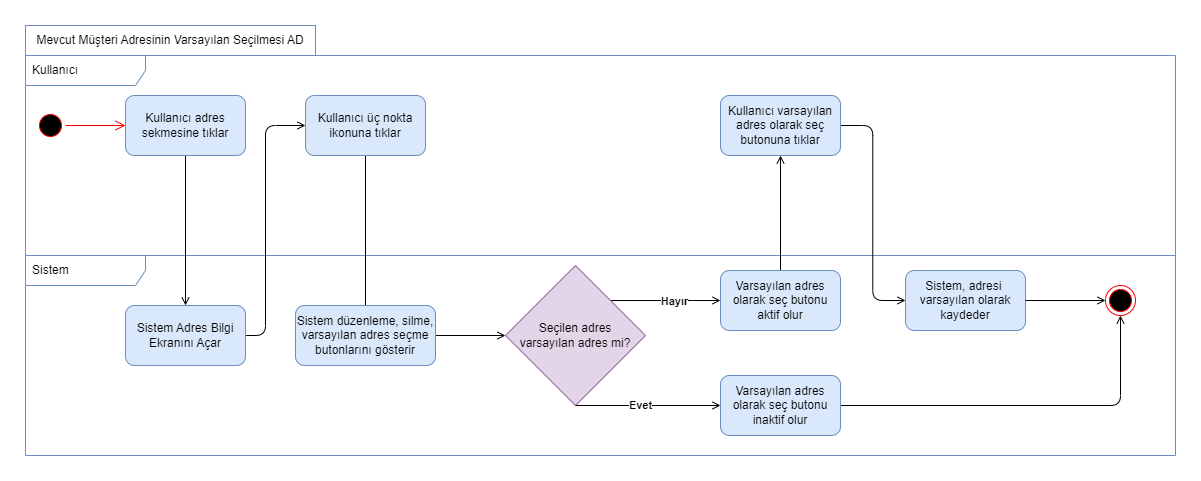

The diagram above was exported from draw.io. Its source (the exported page's mxGraphModel, read from the mxfile embedded in the PNG):
<mxGraphModel dx="1973" dy="1869" grid="1" gridSize="10" guides="1" tooltips="1" connect="1" arrows="1" fold="1" page="1" pageScale="1" pageWidth="850" pageHeight="1100" math="0" shadow="0">
  <root>
    <mxCell id="0" />
    <mxCell id="1" parent="0" />
    <mxCell id="2" value="Sistem" style="shape=umlFrame;whiteSpace=wrap;html=1;width=120;height=30;boundedLbl=1;verticalAlign=middle;align=left;spacingLeft=5;fillColor=none;strokeColor=#6c8ebf;" vertex="1" parent="1">
      <mxGeometry x="14" y="4400" width="1150" height="200" as="geometry" />
    </mxCell>
    <mxCell id="3" value="Kullanıcı" style="shape=umlFrame;whiteSpace=wrap;html=1;width=120;height=30;boundedLbl=1;verticalAlign=middle;align=left;spacingLeft=5;fillColor=none;strokeColor=#6c8ebf;" vertex="1" parent="1">
      <mxGeometry x="14" y="4200" width="1150" height="200" as="geometry" />
    </mxCell>
    <mxCell id="4" style="edgeStyle=orthogonalEdgeStyle;rounded=1;orthogonalLoop=1;jettySize=auto;html=1;entryX=0.5;entryY=0;entryDx=0;entryDy=0;exitX=0.5;exitY=1;exitDx=0;exitDy=0;endArrow=open;endFill=0;" edge="1" source="26" target="10" parent="1">
      <mxGeometry relative="1" as="geometry">
        <mxPoint x="374" y="4300" as="sourcePoint" />
        <Array as="points">
          <mxPoint x="354" y="4500" />
          <mxPoint x="354" y="4500" />
        </Array>
      </mxGeometry>
    </mxCell>
    <mxCell id="5" value="" style="ellipse;html=1;shape=startState;fillColor=#000000;strokeColor=#ff0000;" vertex="1" parent="1">
      <mxGeometry x="24" y="4255" width="30" height="30" as="geometry" />
    </mxCell>
    <mxCell id="6" value="" style="edgeStyle=orthogonalEdgeStyle;html=1;verticalAlign=bottom;endArrow=open;endSize=8;strokeColor=#ff0000;rounded=0;entryX=0;entryY=0.5;entryDx=0;entryDy=0;" edge="1" source="5" target="23" parent="1">
      <mxGeometry relative="1" as="geometry">
        <mxPoint x="119" y="4460" as="targetPoint" />
      </mxGeometry>
    </mxCell>
    <mxCell id="7" value="" style="ellipse;html=1;shape=endState;fillColor=#000000;strokeColor=#ff0000;" vertex="1" parent="1">
      <mxGeometry x="1094" y="4430" width="30" height="30" as="geometry" />
    </mxCell>
    <mxCell id="8" value="Mevcut Müşteri Adresinin Varsayılan Seçilmesi AD" style="rounded=0;whiteSpace=wrap;html=1;fillColor=none;strokeColor=#6c8ebf;" vertex="1" parent="1">
      <mxGeometry x="14" y="4170" width="290" height="30" as="geometry" />
    </mxCell>
    <mxCell id="9" style="edgeStyle=orthogonalEdgeStyle;rounded=1;orthogonalLoop=1;jettySize=auto;html=1;endArrow=open;endFill=0;" edge="1" source="10" target="13" parent="1">
      <mxGeometry relative="1" as="geometry" />
    </mxCell>
    <mxCell id="10" value="Sistem düzenleme, silme, varsayılan adres seçme butonlarını gösterir" style="whiteSpace=wrap;html=1;fillColor=#dae8fc;rounded=1;fillStyle=auto;strokeColor=#6c8ebf;" vertex="1" parent="1">
      <mxGeometry x="284" y="4450" width="140" height="60" as="geometry" />
    </mxCell>
    <mxCell id="11" style="edgeStyle=orthogonalEdgeStyle;rounded=1;orthogonalLoop=1;jettySize=auto;html=1;entryX=0;entryY=0.5;entryDx=0;entryDy=0;exitX=1;exitY=0;exitDx=0;exitDy=0;endArrow=open;endFill=0;" edge="1" source="13" target="28" parent="1">
      <mxGeometry relative="1" as="geometry" />
    </mxCell>
    <mxCell id="12" value="&lt;b&gt;Hayır&lt;/b&gt;" style="edgeLabel;html=1;align=center;verticalAlign=middle;resizable=0;points=[];" vertex="1" connectable="0" parent="11">
      <mxGeometry x="0.1522" relative="1" as="geometry">
        <mxPoint as="offset" />
      </mxGeometry>
    </mxCell>
    <mxCell id="13" value="Seçilen adres &lt;br&gt;varsayılan adres mi?" style="rhombus;whiteSpace=wrap;html=1;fillColor=#e1d5e7;rounded=0;fillStyle=auto;strokeColor=#9673a6;" vertex="1" parent="1">
      <mxGeometry x="494" y="4410" width="140" height="140" as="geometry" />
    </mxCell>
    <mxCell id="14" value="" style="edgeStyle=orthogonalEdgeStyle;rounded=0;orthogonalLoop=1;jettySize=auto;html=1;endArrow=open;endFill=0;exitX=0.5;exitY=1;exitDx=0;exitDy=0;" edge="1" source="13" target="17" parent="1">
      <mxGeometry relative="1" as="geometry">
        <mxPoint x="634" y="4499" as="sourcePoint" />
        <Array as="points">
          <mxPoint x="624" y="4550" />
          <mxPoint x="624" y="4550" />
        </Array>
      </mxGeometry>
    </mxCell>
    <mxCell id="15" value="Evet" style="edgeLabel;html=1;align=center;verticalAlign=middle;resizable=0;points=[];fontStyle=1" vertex="1" connectable="0" parent="14">
      <mxGeometry x="-0.1189" y="1" relative="1" as="geometry">
        <mxPoint as="offset" />
      </mxGeometry>
    </mxCell>
    <mxCell id="16" style="edgeStyle=orthogonalEdgeStyle;rounded=1;orthogonalLoop=1;jettySize=auto;html=1;entryX=0.5;entryY=1;entryDx=0;entryDy=0;endArrow=open;endFill=0;" edge="1" source="17" target="7" parent="1">
      <mxGeometry relative="1" as="geometry" />
    </mxCell>
    <mxCell id="17" value="Varsayılan adres olarak seç butonu inaktif olur" style="whiteSpace=wrap;html=1;fillColor=#dae8fc;rounded=1;fillStyle=auto;strokeColor=#6c8ebf;" vertex="1" parent="1">
      <mxGeometry x="709" y="4520" width="120" height="60" as="geometry" />
    </mxCell>
    <mxCell id="18" style="edgeStyle=elbowEdgeStyle;rounded=1;orthogonalLoop=1;jettySize=auto;html=1;endArrow=open;endFill=0;" edge="1" source="19" target="20" parent="1">
      <mxGeometry relative="1" as="geometry" />
    </mxCell>
    <mxCell id="19" value="Kullanıcı varsayılan adres olarak seç butonuna tıklar" style="whiteSpace=wrap;html=1;fillColor=#dae8fc;rounded=1;fillStyle=auto;strokeColor=#6c8ebf;" vertex="1" parent="1">
      <mxGeometry x="709" y="4240" width="120" height="60" as="geometry" />
    </mxCell>
    <mxCell id="20" value="Sistem, adresi&amp;nbsp; varsayılan olarak kaydeder" style="whiteSpace=wrap;html=1;fillColor=#dae8fc;rounded=1;fillStyle=auto;strokeColor=#6c8ebf;" vertex="1" parent="1">
      <mxGeometry x="894" y="4415" width="120" height="60" as="geometry" />
    </mxCell>
    <mxCell id="21" style="edgeStyle=orthogonalEdgeStyle;rounded=1;orthogonalLoop=1;jettySize=auto;html=1;entryX=0;entryY=0.5;entryDx=0;entryDy=0;elbow=vertical;endArrow=open;endFill=0;" edge="1" parent="1">
      <mxGeometry relative="1" as="geometry">
        <mxPoint x="1094.0000000000005" y="4444.999999999999" as="targetPoint" />
        <mxPoint x="1014.0000000000005" y="4444.999999999999" as="sourcePoint" />
      </mxGeometry>
    </mxCell>
    <mxCell id="22" style="edgeStyle=orthogonalEdgeStyle;rounded=1;orthogonalLoop=1;jettySize=auto;html=1;entryX=0.5;entryY=0;entryDx=0;entryDy=0;endArrow=open;endFill=0;" edge="1" source="23" target="25" parent="1">
      <mxGeometry relative="1" as="geometry" />
    </mxCell>
    <mxCell id="23" value="Kullanıcı adres &lt;br&gt;sekmesine tıklar" style="rounded=1;whiteSpace=wrap;html=1;fillStyle=auto;fillColor=#dae8fc;strokeColor=#6c8ebf;" vertex="1" parent="1">
      <mxGeometry x="114" y="4240" width="120" height="60" as="geometry" />
    </mxCell>
    <mxCell id="24" style="edgeStyle=orthogonalEdgeStyle;rounded=1;orthogonalLoop=1;jettySize=auto;html=1;entryX=0;entryY=0.5;entryDx=0;entryDy=0;endArrow=open;endFill=0;" edge="1" source="25" parent="1">
      <mxGeometry relative="1" as="geometry">
        <Array as="points">
          <mxPoint x="254" y="4480" />
          <mxPoint x="254" y="4270" />
        </Array>
        <mxPoint x="294" y="4270.000000000001" as="targetPoint" />
      </mxGeometry>
    </mxCell>
    <mxCell id="25" value="Sistem Adres Bilgi Ekranını Açar" style="whiteSpace=wrap;html=1;fillColor=#dae8fc;rounded=1;fillStyle=auto;strokeColor=#6c8ebf;" vertex="1" parent="1">
      <mxGeometry x="114" y="4450" width="120" height="60" as="geometry" />
    </mxCell>
    <mxCell id="26" value="Kullanıcı üç nokta ikonuna tıklar" style="whiteSpace=wrap;html=1;fillColor=#dae8fc;rounded=1;fillStyle=auto;strokeColor=#6c8ebf;" vertex="1" parent="1">
      <mxGeometry x="294" y="4240" width="120" height="60" as="geometry" />
    </mxCell>
    <mxCell id="27" style="edgeStyle=orthogonalEdgeStyle;rounded=1;orthogonalLoop=1;jettySize=auto;html=1;entryX=0.5;entryY=1;entryDx=0;entryDy=0;endArrow=open;endFill=0;" edge="1" source="28" target="19" parent="1">
      <mxGeometry relative="1" as="geometry" />
    </mxCell>
    <mxCell id="28" value="Varsayılan adres olarak seç butonu aktif olur" style="whiteSpace=wrap;html=1;fillColor=#dae8fc;rounded=1;fillStyle=auto;strokeColor=#6c8ebf;" vertex="1" parent="1">
      <mxGeometry x="709" y="4415" width="120" height="60" as="geometry" />
    </mxCell>
  </root>
</mxGraphModel>